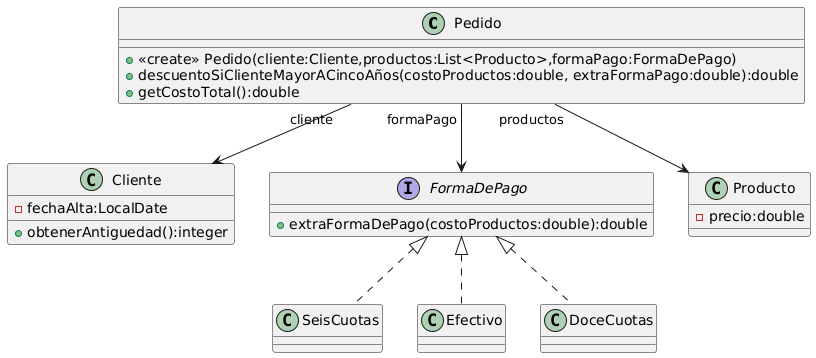

The diagram above was rendered by PlantUML. Its source (embedded in the PNG):
@startuml
class Pedido{
+<<create>> Pedido(cliente:Cliente,productos:List<Producto>,formaPago:FormaDePago)
+descuentoSiClienteMayorACincoAños(costoProductos:double, extraFormaPago:double):double
+getCostoTotal():double
}
class Cliente{
-fechaAlta:LocalDate
+obtenerAntiguedad():integer
}
interface FormaDePago{
+extraFormaDePago(costoProductos:double):double
}
class SeisCuotas implements FormaDePago{
}
class Efectivo implements FormaDePago{
}
class DoceCuotas implements FormaDePago{
}

class Producto{
-precio:double
}
Pedido "productos" --> Producto
Pedido "cliente" --> Cliente
Pedido "formaPago" --> FormaDePago
@enduml